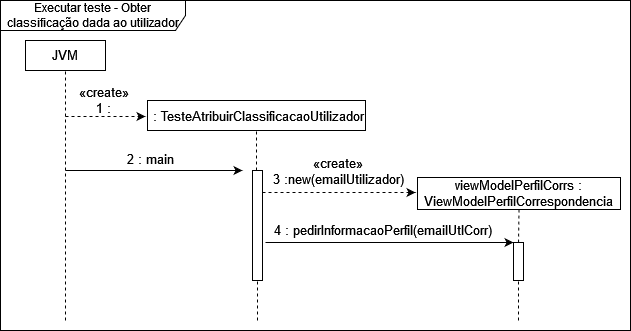

The diagram above was exported from draw.io. Its source (the exported page's mxGraphModel, read from the mxfile embedded in the PNG):
<mxGraphModel dx="211" dy="-605" grid="1" gridSize="10" guides="1" tooltips="1" connect="1" arrows="1" fold="1" page="1" pageScale="1" pageWidth="827" pageHeight="1169" math="0" shadow="0">
  <root>
    <mxCell id="0" />
    <mxCell id="1" parent="0" />
    <mxCell id="kzg4XIouxPG_DMlF52Bc-310" value="" style="rounded=0;whiteSpace=wrap;html=1;" vertex="1" parent="1">
      <mxGeometry x="905" y="1410" width="80" height="30" as="geometry" />
    </mxCell>
    <mxCell id="kzg4XIouxPG_DMlF52Bc-311" value="&lt;font style=&quot;font-size: 13px&quot;&gt;JVM&lt;/font&gt;" style="text;html=1;strokeColor=none;fillColor=none;align=center;verticalAlign=middle;whiteSpace=wrap;rounded=0;" vertex="1" parent="1">
      <mxGeometry x="915" y="1410" width="60" height="30" as="geometry" />
    </mxCell>
    <mxCell id="kzg4XIouxPG_DMlF52Bc-312" value="" style="endArrow=classic;html=1;rounded=0;dashed=1;fontSize=13;" edge="1" parent="1">
      <mxGeometry width="50" height="50" relative="1" as="geometry">
        <mxPoint x="945" y="1486" as="sourcePoint" />
        <mxPoint x="1025" y="1486" as="targetPoint" />
      </mxGeometry>
    </mxCell>
    <mxCell id="kzg4XIouxPG_DMlF52Bc-313" value="" style="rounded=0;whiteSpace=wrap;html=1;" vertex="1" parent="1">
      <mxGeometry x="1027" y="1470" width="218" height="30" as="geometry" />
    </mxCell>
    <mxCell id="kzg4XIouxPG_DMlF52Bc-314" value="&lt;font style=&quot;font-size: 13px&quot;&gt;: TesteAtribuirClassificacaoUtilizador&lt;/font&gt;" style="text;html=1;strokeColor=none;fillColor=none;align=center;verticalAlign=middle;whiteSpace=wrap;rounded=0;" vertex="1" parent="1">
      <mxGeometry x="1031" y="1471" width="214" height="30" as="geometry" />
    </mxCell>
    <mxCell id="kzg4XIouxPG_DMlF52Bc-315" value="«create»&lt;br&gt;1 : " style="text;html=1;strokeColor=none;fillColor=none;align=center;verticalAlign=middle;whiteSpace=wrap;rounded=0;fontSize=13;" vertex="1" parent="1">
      <mxGeometry x="954" y="1455" width="60" height="30" as="geometry" />
    </mxCell>
    <mxCell id="kzg4XIouxPG_DMlF52Bc-316" value="" style="endArrow=none;html=1;rounded=0;fontSize=13;endFill=0;startArrow=none;dashed=1;entryX=0.5;entryY=1;entryDx=0;entryDy=0;" edge="1" parent="1" target="kzg4XIouxPG_DMlF52Bc-313">
      <mxGeometry width="50" height="50" relative="1" as="geometry">
        <mxPoint x="1136" y="1540" as="sourcePoint" />
        <mxPoint x="1155" y="1520" as="targetPoint" />
      </mxGeometry>
    </mxCell>
    <mxCell id="kzg4XIouxPG_DMlF52Bc-317" value="" style="endArrow=classic;html=1;rounded=0;fontSize=13;" edge="1" parent="1">
      <mxGeometry width="50" height="50" relative="1" as="geometry">
        <mxPoint x="945" y="1540" as="sourcePoint" />
        <mxPoint x="1122" y="1540" as="targetPoint" />
      </mxGeometry>
    </mxCell>
    <mxCell id="kzg4XIouxPG_DMlF52Bc-318" value="2 : main" style="text;html=1;strokeColor=none;fillColor=none;align=center;verticalAlign=middle;whiteSpace=wrap;rounded=0;fontSize=13;" vertex="1" parent="1">
      <mxGeometry x="1000" y="1514" width="60" height="30" as="geometry" />
    </mxCell>
    <mxCell id="kzg4XIouxPG_DMlF52Bc-319" value="" style="rounded=0;whiteSpace=wrap;html=1;fontSize=13;" vertex="1" parent="1">
      <mxGeometry x="1132" y="1540" width="10" height="110" as="geometry" />
    </mxCell>
    <mxCell id="kzg4XIouxPG_DMlF52Bc-320" value="" style="endArrow=none;html=1;rounded=0;fontSize=13;endFill=0;startArrow=none;dashed=1;entryX=0.5;entryY=1;entryDx=0;entryDy=0;" edge="1" parent="1" target="kzg4XIouxPG_DMlF52Bc-311">
      <mxGeometry width="50" height="50" relative="1" as="geometry">
        <mxPoint x="945" y="1690" as="sourcePoint" />
        <mxPoint x="1300" y="1602" as="targetPoint" />
      </mxGeometry>
    </mxCell>
    <mxCell id="kzg4XIouxPG_DMlF52Bc-321" value="" style="endArrow=none;html=1;rounded=0;fontSize=13;endFill=0;startArrow=none;dashed=1;entryX=0.5;entryY=1;entryDx=0;entryDy=0;" edge="1" parent="1" target="kzg4XIouxPG_DMlF52Bc-319">
      <mxGeometry width="50" height="50" relative="1" as="geometry">
        <mxPoint x="1137" y="1690" as="sourcePoint" />
        <mxPoint x="1312" y="1602" as="targetPoint" />
      </mxGeometry>
    </mxCell>
    <mxCell id="kzg4XIouxPG_DMlF52Bc-322" value="" style="endArrow=classic;html=1;rounded=0;fontSize=13;dashed=1;" edge="1" parent="1">
      <mxGeometry width="50" height="50" relative="1" as="geometry">
        <mxPoint x="1142" y="1562" as="sourcePoint" />
        <mxPoint x="1295" y="1562" as="targetPoint" />
      </mxGeometry>
    </mxCell>
    <mxCell id="kzg4XIouxPG_DMlF52Bc-323" value="«create»&lt;br&gt;3 :new(emailUtilizador)" style="text;html=1;strokeColor=none;fillColor=none;align=center;verticalAlign=middle;whiteSpace=wrap;rounded=0;fontSize=13;" vertex="1" parent="1">
      <mxGeometry x="1128" y="1526" width="181" height="30" as="geometry" />
    </mxCell>
    <mxCell id="kzg4XIouxPG_DMlF52Bc-324" value="" style="rounded=0;whiteSpace=wrap;html=1;" vertex="1" parent="1">
      <mxGeometry x="1297" y="1547" width="203" height="32" as="geometry" />
    </mxCell>
    <mxCell id="kzg4XIouxPG_DMlF52Bc-325" value="" style="rounded=0;whiteSpace=wrap;html=1;fontSize=13;" vertex="1" parent="1">
      <mxGeometry x="1393" y="1612" width="10" height="38" as="geometry" />
    </mxCell>
    <mxCell id="kzg4XIouxPG_DMlF52Bc-326" value="" style="endArrow=none;html=1;rounded=0;fontSize=13;endFill=0;startArrow=none;dashed=1;entryX=0.5;entryY=1;entryDx=0;entryDy=0;entryPerimeter=0;" edge="1" parent="1" target="kzg4XIouxPG_DMlF52Bc-325">
      <mxGeometry width="50" height="50" relative="1" as="geometry">
        <mxPoint x="1398" y="1690" as="sourcePoint" />
        <mxPoint x="1398" y="1668" as="targetPoint" />
      </mxGeometry>
    </mxCell>
    <mxCell id="kzg4XIouxPG_DMlF52Bc-327" value="" style="endArrow=none;html=1;rounded=0;fontSize=13;endFill=0;startArrow=none;dashed=1;entryX=0.5;entryY=1;entryDx=0;entryDy=0;exitX=0.5;exitY=0;exitDx=0;exitDy=0;" edge="1" parent="1" source="kzg4XIouxPG_DMlF52Bc-325" target="kzg4XIouxPG_DMlF52Bc-324">
      <mxGeometry width="50" height="50" relative="1" as="geometry">
        <mxPoint x="1386" y="1610" as="sourcePoint" />
        <mxPoint x="1375" y="1590" as="targetPoint" />
      </mxGeometry>
    </mxCell>
    <mxCell id="kzg4XIouxPG_DMlF52Bc-328" value="" style="endArrow=classic;html=1;rounded=0;fontSize=13;entryX=0;entryY=0;entryDx=0;entryDy=0;" edge="1" parent="1" target="kzg4XIouxPG_DMlF52Bc-325">
      <mxGeometry width="50" height="50" relative="1" as="geometry">
        <mxPoint x="1145" y="1612" as="sourcePoint" />
        <mxPoint x="1565" y="1705" as="targetPoint" />
      </mxGeometry>
    </mxCell>
    <mxCell id="kzg4XIouxPG_DMlF52Bc-329" value="4 : pedirInformacaoPerfil(emailUtlCorr)" style="text;html=1;strokeColor=none;fillColor=none;align=center;verticalAlign=middle;whiteSpace=wrap;rounded=0;fontSize=13;" vertex="1" parent="1">
      <mxGeometry x="1139" y="1585" width="246.5" height="30" as="geometry" />
    </mxCell>
    <mxCell id="kzg4XIouxPG_DMlF52Bc-330" value="&lt;font style=&quot;font-size: 13px&quot;&gt;viewModelPerfilCorrs : ViewModelPerfilCorrespondencia&lt;/font&gt;" style="text;html=1;strokeColor=none;fillColor=none;align=center;verticalAlign=middle;whiteSpace=wrap;rounded=0;" vertex="1" parent="1">
      <mxGeometry x="1304.25" y="1547" width="188.5" height="32" as="geometry" />
    </mxCell>
    <mxCell id="kzg4XIouxPG_DMlF52Bc-331" value="Executar teste - Obter classificação dada ao utilizador" style="shape=umlFrame;whiteSpace=wrap;html=1;width=185;height=30;" vertex="1" parent="1">
      <mxGeometry x="880" y="1370" width="630" height="330" as="geometry" />
    </mxCell>
  </root>
</mxGraphModel>